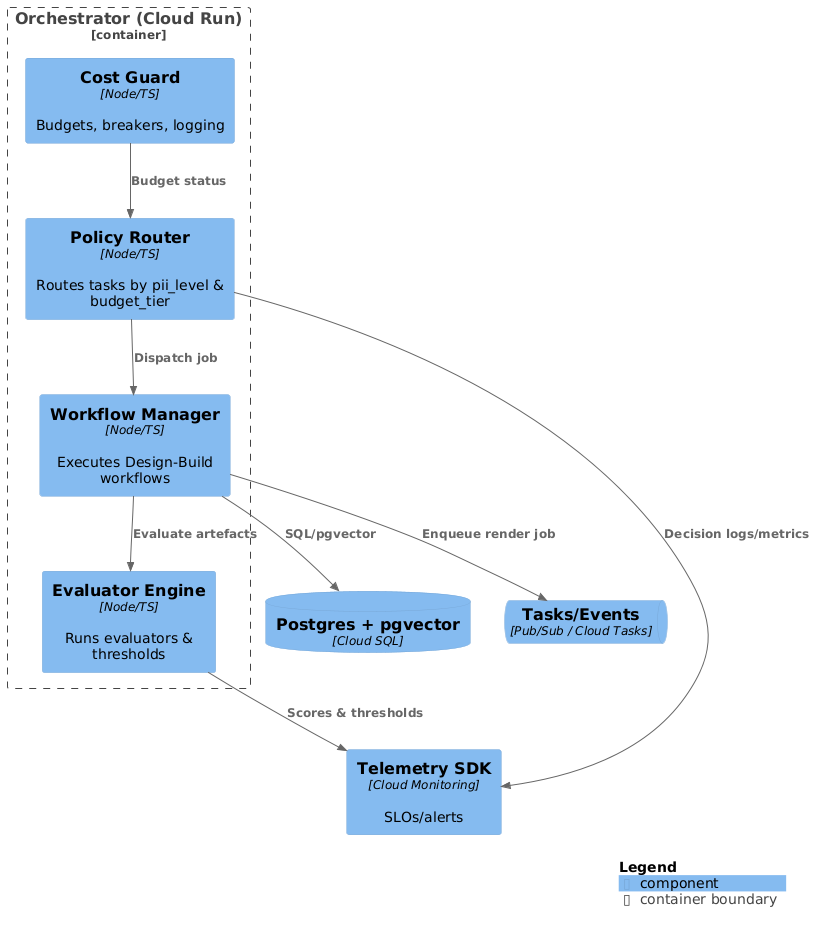

The diagram above was rendered by PlantUML. Its source (embedded in the PNG):
@startuml C4_Components_Orchestrator
!includeurl https://raw.githubusercontent.com/plantuml-stdlib/C4-PlantUML/master/C4_Container.puml
!includeurl https://raw.githubusercontent.com/plantuml-stdlib/C4-PlantUML/master/C4_Component.puml

LAYOUT_WITH_LEGEND()

Container_Boundary(orchestrator, "Orchestrator (Cloud Run)") {
  Component(policyRouter, "Policy Router", "Node/TS", "Routes tasks by pii_level & budget_tier")
  Component(workflowMgr, "Workflow Manager", "Node/TS", "Executes Design-Build workflows")
  Component(evaluator, "Evaluator Engine", "Node/TS", "Runs evaluators & thresholds")
  Component(costGuard, "Cost Guard", "Node/TS", "Budgets, breakers, logging")
}

ComponentDb(db, "Postgres + pgvector", "Cloud SQL")
ComponentQueue(queue, "Tasks/Events", "Pub/Sub / Cloud Tasks")
Component(monitor, "Telemetry SDK", "Cloud Monitoring", "SLOs/alerts")

Rel(policyRouter, workflowMgr, "Dispatch job")
Rel(workflowMgr, evaluator, "Evaluate artefacts")
Rel(costGuard, policyRouter, "Budget status")
Rel(workflowMgr, db, "SQL/pgvector")
Rel(workflowMgr, queue, "Enqueue render job")
Rel(policyRouter, monitor, "Decision logs/metrics")
Rel(evaluator, monitor, "Scores & thresholds")

SHOW_LEGEND()
@enduml